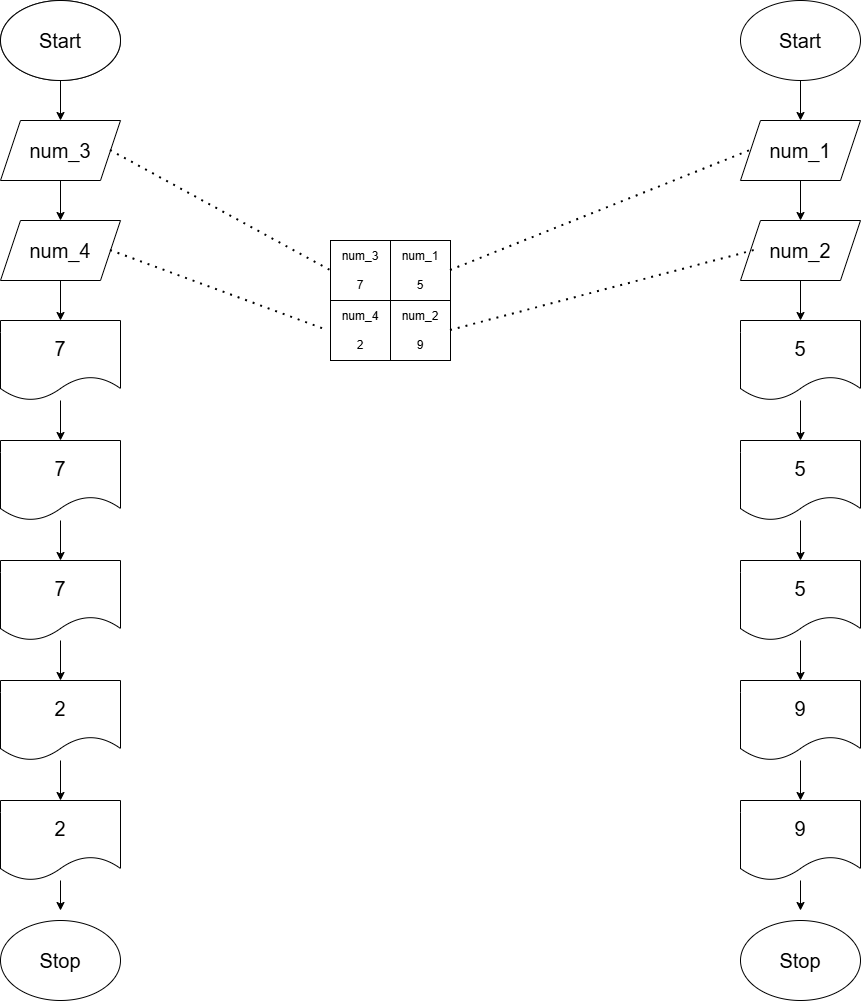

The diagram above was exported from draw.io. Its source (the exported page's mxGraphModel, read from the mxfile embedded in the PNG):
<mxGraphModel dx="2544" dy="1038" grid="1" gridSize="10" guides="1" tooltips="1" connect="1" arrows="1" fold="1" page="1" pageScale="1" pageWidth="827" pageHeight="1169" math="0" shadow="0">
  <root>
    <mxCell id="0" />
    <mxCell id="1" parent="0" />
    <mxCell id="EHieVFZH4P9b94HkuWde-3" edge="1" parent="1" source="EHieVFZH4P9b94HkuWde-1" style="edgeStyle=orthogonalEdgeStyle;rounded=0;orthogonalLoop=1;jettySize=auto;html=1;" target="EHieVFZH4P9b94HkuWde-2" value="">
      <mxGeometry relative="1" as="geometry" />
    </mxCell>
    <mxCell id="EHieVFZH4P9b94HkuWde-1" parent="1" style="ellipse;whiteSpace=wrap;html=1;" value="&lt;font style=&quot;font-size: 20px;&quot;&gt;Start&lt;/font&gt;" vertex="1">
      <mxGeometry height="80" width="120" x="350" y="160" as="geometry" />
    </mxCell>
    <mxCell id="EHieVFZH4P9b94HkuWde-5" edge="1" parent="1" source="EHieVFZH4P9b94HkuWde-2" style="edgeStyle=orthogonalEdgeStyle;rounded=0;orthogonalLoop=1;jettySize=auto;html=1;" target="EHieVFZH4P9b94HkuWde-4" value="">
      <mxGeometry relative="1" as="geometry" />
    </mxCell>
    <mxCell id="EHieVFZH4P9b94HkuWde-2" parent="1" style="shape=parallelogram;perimeter=parallelogramPerimeter;whiteSpace=wrap;html=1;fixedSize=1;" value="&lt;font style=&quot;font-size: 20px;&quot;&gt;num_1&lt;/font&gt;" vertex="1">
      <mxGeometry height="60" width="120" x="350" y="280" as="geometry" />
    </mxCell>
    <mxCell id="EHieVFZH4P9b94HkuWde-13" edge="1" parent="1" source="EHieVFZH4P9b94HkuWde-4" style="edgeStyle=orthogonalEdgeStyle;rounded=0;orthogonalLoop=1;jettySize=auto;html=1;" target="EHieVFZH4P9b94HkuWde-12" value="">
      <mxGeometry relative="1" as="geometry" />
    </mxCell>
    <mxCell id="EHieVFZH4P9b94HkuWde-4" parent="1" style="shape=parallelogram;perimeter=parallelogramPerimeter;whiteSpace=wrap;html=1;fixedSize=1;" value="&lt;font style=&quot;font-size: 20px;&quot;&gt;num_2&lt;/font&gt;" vertex="1">
      <mxGeometry height="60" width="120" x="350" y="380" as="geometry" />
    </mxCell>
    <mxCell id="EHieVFZH4P9b94HkuWde-6" parent="1" style="whiteSpace=wrap;html=1;aspect=fixed;" value="num_1&lt;div&gt;&lt;br&gt;&lt;/div&gt;&lt;div&gt;5&lt;/div&gt;" vertex="1">
      <mxGeometry height="60" width="60" y="400" as="geometry" />
    </mxCell>
    <mxCell id="EHieVFZH4P9b94HkuWde-7" parent="1" style="whiteSpace=wrap;html=1;aspect=fixed;" value="num_4&lt;div&gt;&lt;br&gt;&lt;/div&gt;&lt;div&gt;2&lt;/div&gt;" vertex="1">
      <mxGeometry height="60" width="60" x="-60" y="460" as="geometry" />
    </mxCell>
    <mxCell id="EHieVFZH4P9b94HkuWde-8" parent="1" style="whiteSpace=wrap;html=1;aspect=fixed;" value="num_3&lt;div&gt;&lt;br&gt;&lt;/div&gt;&lt;div&gt;7&lt;/div&gt;" vertex="1">
      <mxGeometry height="60" width="60" x="-60" y="400" as="geometry" />
    </mxCell>
    <mxCell id="EHieVFZH4P9b94HkuWde-9" parent="1" style="whiteSpace=wrap;html=1;aspect=fixed;" value="num_2&lt;div&gt;&lt;br&gt;&lt;/div&gt;&lt;div&gt;9&lt;/div&gt;" vertex="1">
      <mxGeometry height="60" width="60" y="460" as="geometry" />
    </mxCell>
    <mxCell id="EHieVFZH4P9b94HkuWde-10" edge="1" parent="1" source="EHieVFZH4P9b94HkuWde-6" style="endArrow=none;dashed=1;html=1;dashPattern=1 3;strokeWidth=2;rounded=0;entryX=0;entryY=0.5;entryDx=0;entryDy=0;exitX=1;exitY=0.5;exitDx=0;exitDy=0;" target="EHieVFZH4P9b94HkuWde-2" value="">
      <mxGeometry height="50" relative="1" width="50" as="geometry">
        <mxPoint x="40" y="380" as="sourcePoint" />
        <mxPoint x="369.96000000000004" y="270.0200000000001" as="targetPoint" />
      </mxGeometry>
    </mxCell>
    <mxCell id="EHieVFZH4P9b94HkuWde-11" edge="1" parent="1" source="EHieVFZH4P9b94HkuWde-9" style="endArrow=none;dashed=1;html=1;dashPattern=1 3;strokeWidth=2;rounded=0;exitX=1;exitY=0.5;exitDx=0;exitDy=0;" value="">
      <mxGeometry height="50" relative="1" width="50" as="geometry">
        <mxPoint x="150" y="440" as="sourcePoint" />
        <mxPoint x="364" y="410" as="targetPoint" />
      </mxGeometry>
    </mxCell>
    <mxCell id="EHieVFZH4P9b94HkuWde-15" edge="1" parent="1" source="EHieVFZH4P9b94HkuWde-12" style="edgeStyle=orthogonalEdgeStyle;rounded=0;orthogonalLoop=1;jettySize=auto;html=1;" target="EHieVFZH4P9b94HkuWde-14" value="">
      <mxGeometry relative="1" as="geometry" />
    </mxCell>
    <mxCell id="EHieVFZH4P9b94HkuWde-12" parent="1" style="shape=document;whiteSpace=wrap;html=1;boundedLbl=1;" value="&lt;font style=&quot;font-size: 20px;&quot;&gt;5&lt;/font&gt;" vertex="1">
      <mxGeometry height="80" width="120" x="350" y="480" as="geometry" />
    </mxCell>
    <mxCell id="EHieVFZH4P9b94HkuWde-17" edge="1" parent="1" source="EHieVFZH4P9b94HkuWde-14" style="edgeStyle=orthogonalEdgeStyle;rounded=0;orthogonalLoop=1;jettySize=auto;html=1;" target="EHieVFZH4P9b94HkuWde-16" value="">
      <mxGeometry relative="1" as="geometry" />
    </mxCell>
    <mxCell id="EHieVFZH4P9b94HkuWde-14" parent="1" style="shape=document;whiteSpace=wrap;html=1;boundedLbl=1;" value="&lt;font style=&quot;font-size: 20px;&quot;&gt;5&lt;/font&gt;" vertex="1">
      <mxGeometry height="80" width="120" x="350" y="600" as="geometry" />
    </mxCell>
    <mxCell id="EHieVFZH4P9b94HkuWde-19" edge="1" parent="1" source="EHieVFZH4P9b94HkuWde-16" style="edgeStyle=orthogonalEdgeStyle;rounded=0;orthogonalLoop=1;jettySize=auto;html=1;" target="EHieVFZH4P9b94HkuWde-18" value="">
      <mxGeometry relative="1" as="geometry" />
    </mxCell>
    <mxCell id="EHieVFZH4P9b94HkuWde-16" parent="1" style="shape=document;whiteSpace=wrap;html=1;boundedLbl=1;" value="&lt;font style=&quot;font-size: 20px;&quot;&gt;5&lt;/font&gt;" vertex="1">
      <mxGeometry height="80" width="120" x="350" y="720" as="geometry" />
    </mxCell>
    <mxCell id="EHieVFZH4P9b94HkuWde-21" edge="1" parent="1" source="EHieVFZH4P9b94HkuWde-18" style="edgeStyle=orthogonalEdgeStyle;rounded=0;orthogonalLoop=1;jettySize=auto;html=1;" target="EHieVFZH4P9b94HkuWde-20" value="">
      <mxGeometry relative="1" as="geometry" />
    </mxCell>
    <mxCell id="EHieVFZH4P9b94HkuWde-18" parent="1" style="shape=document;whiteSpace=wrap;html=1;boundedLbl=1;" value="&lt;font style=&quot;font-size: 20px;&quot;&gt;9&lt;/font&gt;" vertex="1">
      <mxGeometry height="80" width="120" x="350" y="840" as="geometry" />
    </mxCell>
    <mxCell id="EHieVFZH4P9b94HkuWde-24" edge="1" parent="1" source="EHieVFZH4P9b94HkuWde-20" style="edgeStyle=orthogonalEdgeStyle;rounded=0;orthogonalLoop=1;jettySize=auto;html=1;" value="">
      <mxGeometry relative="1" as="geometry">
        <mxPoint x="410" y="1070" as="targetPoint" />
      </mxGeometry>
    </mxCell>
    <mxCell id="EHieVFZH4P9b94HkuWde-20" parent="1" style="shape=document;whiteSpace=wrap;html=1;boundedLbl=1;" value="&lt;font style=&quot;font-size: 20px;&quot;&gt;9&lt;/font&gt;" vertex="1">
      <mxGeometry height="80" width="120" x="350" y="960" as="geometry" />
    </mxCell>
    <mxCell id="EHieVFZH4P9b94HkuWde-22" parent="1" style="ellipse;whiteSpace=wrap;html=1;" value="&lt;font style=&quot;font-size: 20px;&quot;&gt;Stop&lt;/font&gt;" vertex="1">
      <mxGeometry height="80" width="120" x="350" y="1080" as="geometry" />
    </mxCell>
    <mxCell id="EHieVFZH4P9b94HkuWde-26" parent="1" style="ellipse;whiteSpace=wrap;html=1;" value="" vertex="1">
      <mxGeometry height="80" width="120" x="-390" y="160" as="geometry" />
    </mxCell>
    <mxCell id="EHieVFZH4P9b94HkuWde-27" edge="1" parent="1" source="EHieVFZH4P9b94HkuWde-28" style="edgeStyle=orthogonalEdgeStyle;rounded=0;orthogonalLoop=1;jettySize=auto;html=1;" target="EHieVFZH4P9b94HkuWde-30" value="">
      <mxGeometry relative="1" as="geometry" />
    </mxCell>
    <mxCell id="EHieVFZH4P9b94HkuWde-28" parent="1" style="ellipse;whiteSpace=wrap;html=1;" value="&lt;font style=&quot;font-size: 20px;&quot;&gt;Start&lt;/font&gt;" vertex="1">
      <mxGeometry height="80" width="120" x="-390" y="160" as="geometry" />
    </mxCell>
    <mxCell id="EHieVFZH4P9b94HkuWde-29" edge="1" parent="1" source="EHieVFZH4P9b94HkuWde-30" style="edgeStyle=orthogonalEdgeStyle;rounded=0;orthogonalLoop=1;jettySize=auto;html=1;" target="EHieVFZH4P9b94HkuWde-32" value="">
      <mxGeometry relative="1" as="geometry" />
    </mxCell>
    <mxCell id="EHieVFZH4P9b94HkuWde-30" parent="1" style="shape=parallelogram;perimeter=parallelogramPerimeter;whiteSpace=wrap;html=1;fixedSize=1;" value="&lt;font style=&quot;font-size: 20px;&quot;&gt;num_3&lt;/font&gt;" vertex="1">
      <mxGeometry height="60" width="120" x="-390" y="280" as="geometry" />
    </mxCell>
    <mxCell id="EHieVFZH4P9b94HkuWde-31" edge="1" parent="1" source="EHieVFZH4P9b94HkuWde-32" style="edgeStyle=orthogonalEdgeStyle;rounded=0;orthogonalLoop=1;jettySize=auto;html=1;" target="EHieVFZH4P9b94HkuWde-34" value="">
      <mxGeometry relative="1" as="geometry" />
    </mxCell>
    <mxCell id="EHieVFZH4P9b94HkuWde-32" parent="1" style="shape=parallelogram;perimeter=parallelogramPerimeter;whiteSpace=wrap;html=1;fixedSize=1;" value="&lt;font style=&quot;font-size: 20px;&quot;&gt;num_4&lt;/font&gt;" vertex="1">
      <mxGeometry height="60" width="120" x="-390" y="380" as="geometry" />
    </mxCell>
    <mxCell id="EHieVFZH4P9b94HkuWde-33" edge="1" parent="1" source="EHieVFZH4P9b94HkuWde-34" style="edgeStyle=orthogonalEdgeStyle;rounded=0;orthogonalLoop=1;jettySize=auto;html=1;" target="EHieVFZH4P9b94HkuWde-36" value="">
      <mxGeometry relative="1" as="geometry" />
    </mxCell>
    <mxCell id="EHieVFZH4P9b94HkuWde-34" parent="1" style="shape=document;whiteSpace=wrap;html=1;boundedLbl=1;" value="&lt;span style=&quot;font-size: 20px;&quot;&gt;7&lt;/span&gt;" vertex="1">
      <mxGeometry height="80" width="120" x="-390" y="480" as="geometry" />
    </mxCell>
    <mxCell id="EHieVFZH4P9b94HkuWde-35" edge="1" parent="1" source="EHieVFZH4P9b94HkuWde-36" style="edgeStyle=orthogonalEdgeStyle;rounded=0;orthogonalLoop=1;jettySize=auto;html=1;" target="EHieVFZH4P9b94HkuWde-38" value="">
      <mxGeometry relative="1" as="geometry" />
    </mxCell>
    <mxCell id="EHieVFZH4P9b94HkuWde-36" parent="1" style="shape=document;whiteSpace=wrap;html=1;boundedLbl=1;" value="&lt;font style=&quot;font-size: 20px;&quot;&gt;7&lt;/font&gt;" vertex="1">
      <mxGeometry height="80" width="120" x="-390" y="600" as="geometry" />
    </mxCell>
    <mxCell id="EHieVFZH4P9b94HkuWde-37" edge="1" parent="1" source="EHieVFZH4P9b94HkuWde-38" style="edgeStyle=orthogonalEdgeStyle;rounded=0;orthogonalLoop=1;jettySize=auto;html=1;" target="EHieVFZH4P9b94HkuWde-40" value="">
      <mxGeometry relative="1" as="geometry" />
    </mxCell>
    <mxCell id="EHieVFZH4P9b94HkuWde-38" parent="1" style="shape=document;whiteSpace=wrap;html=1;boundedLbl=1;" value="&lt;font style=&quot;font-size: 20px;&quot;&gt;7&lt;/font&gt;" vertex="1">
      <mxGeometry height="80" width="120" x="-390" y="720" as="geometry" />
    </mxCell>
    <mxCell id="EHieVFZH4P9b94HkuWde-39" edge="1" parent="1" source="EHieVFZH4P9b94HkuWde-40" style="edgeStyle=orthogonalEdgeStyle;rounded=0;orthogonalLoop=1;jettySize=auto;html=1;" target="EHieVFZH4P9b94HkuWde-42" value="">
      <mxGeometry relative="1" as="geometry" />
    </mxCell>
    <mxCell id="EHieVFZH4P9b94HkuWde-40" parent="1" style="shape=document;whiteSpace=wrap;html=1;boundedLbl=1;" value="&lt;font style=&quot;font-size: 20px;&quot;&gt;2&lt;/font&gt;" vertex="1">
      <mxGeometry height="80" width="120" x="-390" y="840" as="geometry" />
    </mxCell>
    <mxCell id="EHieVFZH4P9b94HkuWde-41" edge="1" parent="1" source="EHieVFZH4P9b94HkuWde-42" style="edgeStyle=orthogonalEdgeStyle;rounded=0;orthogonalLoop=1;jettySize=auto;html=1;" value="">
      <mxGeometry relative="1" as="geometry">
        <mxPoint x="-330" y="1070" as="targetPoint" />
      </mxGeometry>
    </mxCell>
    <mxCell id="EHieVFZH4P9b94HkuWde-42" parent="1" style="shape=document;whiteSpace=wrap;html=1;boundedLbl=1;" value="&lt;font style=&quot;font-size: 20px;&quot;&gt;2&lt;/font&gt;" vertex="1">
      <mxGeometry height="80" width="120" x="-390" y="960" as="geometry" />
    </mxCell>
    <mxCell id="EHieVFZH4P9b94HkuWde-43" parent="1" style="ellipse;whiteSpace=wrap;html=1;" value="&lt;font style=&quot;font-size: 20px;&quot;&gt;Stop&lt;/font&gt;" vertex="1">
      <mxGeometry height="80" width="120" x="-390" y="1080" as="geometry" />
    </mxCell>
    <mxCell id="EHieVFZH4P9b94HkuWde-44" edge="1" parent="1" source="EHieVFZH4P9b94HkuWde-32" style="endArrow=none;dashed=1;html=1;dashPattern=1 3;strokeWidth=2;rounded=0;entryX=-0.105;entryY=0.479;entryDx=0;entryDy=0;entryPerimeter=0;exitX=1;exitY=0.5;exitDx=0;exitDy=0;" target="EHieVFZH4P9b94HkuWde-7" value="">
      <mxGeometry height="50" relative="1" width="50" as="geometry">
        <mxPoint x="-170" y="545" as="sourcePoint" />
        <mxPoint x="-120" y="495" as="targetPoint" />
      </mxGeometry>
    </mxCell>
    <mxCell id="EHieVFZH4P9b94HkuWde-45" edge="1" parent="1" source="EHieVFZH4P9b94HkuWde-30" style="endArrow=none;dashed=1;html=1;dashPattern=1 3;strokeWidth=2;rounded=0;exitX=1;exitY=0.5;exitDx=0;exitDy=0;entryX=0;entryY=0.5;entryDx=0;entryDy=0;" target="EHieVFZH4P9b94HkuWde-8" value="">
      <mxGeometry height="50" relative="1" width="50" as="geometry">
        <mxPoint x="-140" y="340" as="sourcePoint" />
        <mxPoint x="-90" y="290" as="targetPoint" />
      </mxGeometry>
    </mxCell>
  </root>
</mxGraphModel>